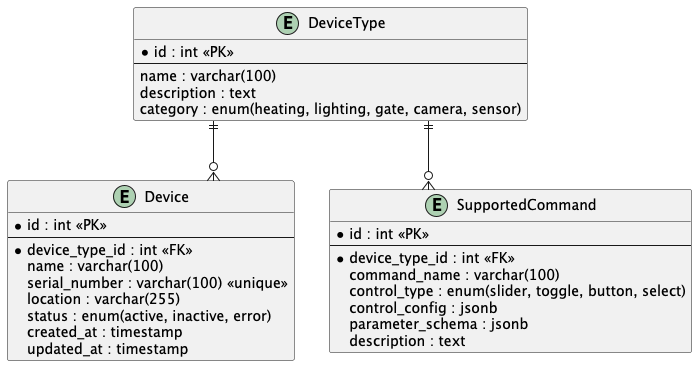

The diagram above was rendered by PlantUML. Its source (embedded in the PNG):
@startuml
skinparam linetype ortho

entity DeviceType {
    * id : int <<PK>>
    --
    name : varchar(100)
    description : text
    category : enum(heating, lighting, gate, camera, sensor)
}

entity Device {
    * id : int <<PK>>
    --
    * device_type_id : int <<FK>>
    name : varchar(100)
    serial_number : varchar(100) <<unique>>
    location : varchar(255)
    status : enum(active, inactive, error)
    created_at : timestamp
    updated_at : timestamp
}

entity SupportedCommand {
    * id : int <<PK>>
    --
    * device_type_id : int <<FK>>
    command_name : varchar(100)
    control_type : enum(slider, toggle, button, select)
    control_config : jsonb
    parameter_schema : jsonb
    description : text
}

DeviceType ||--o{ Device
DeviceType ||--o{ SupportedCommand

@enduml